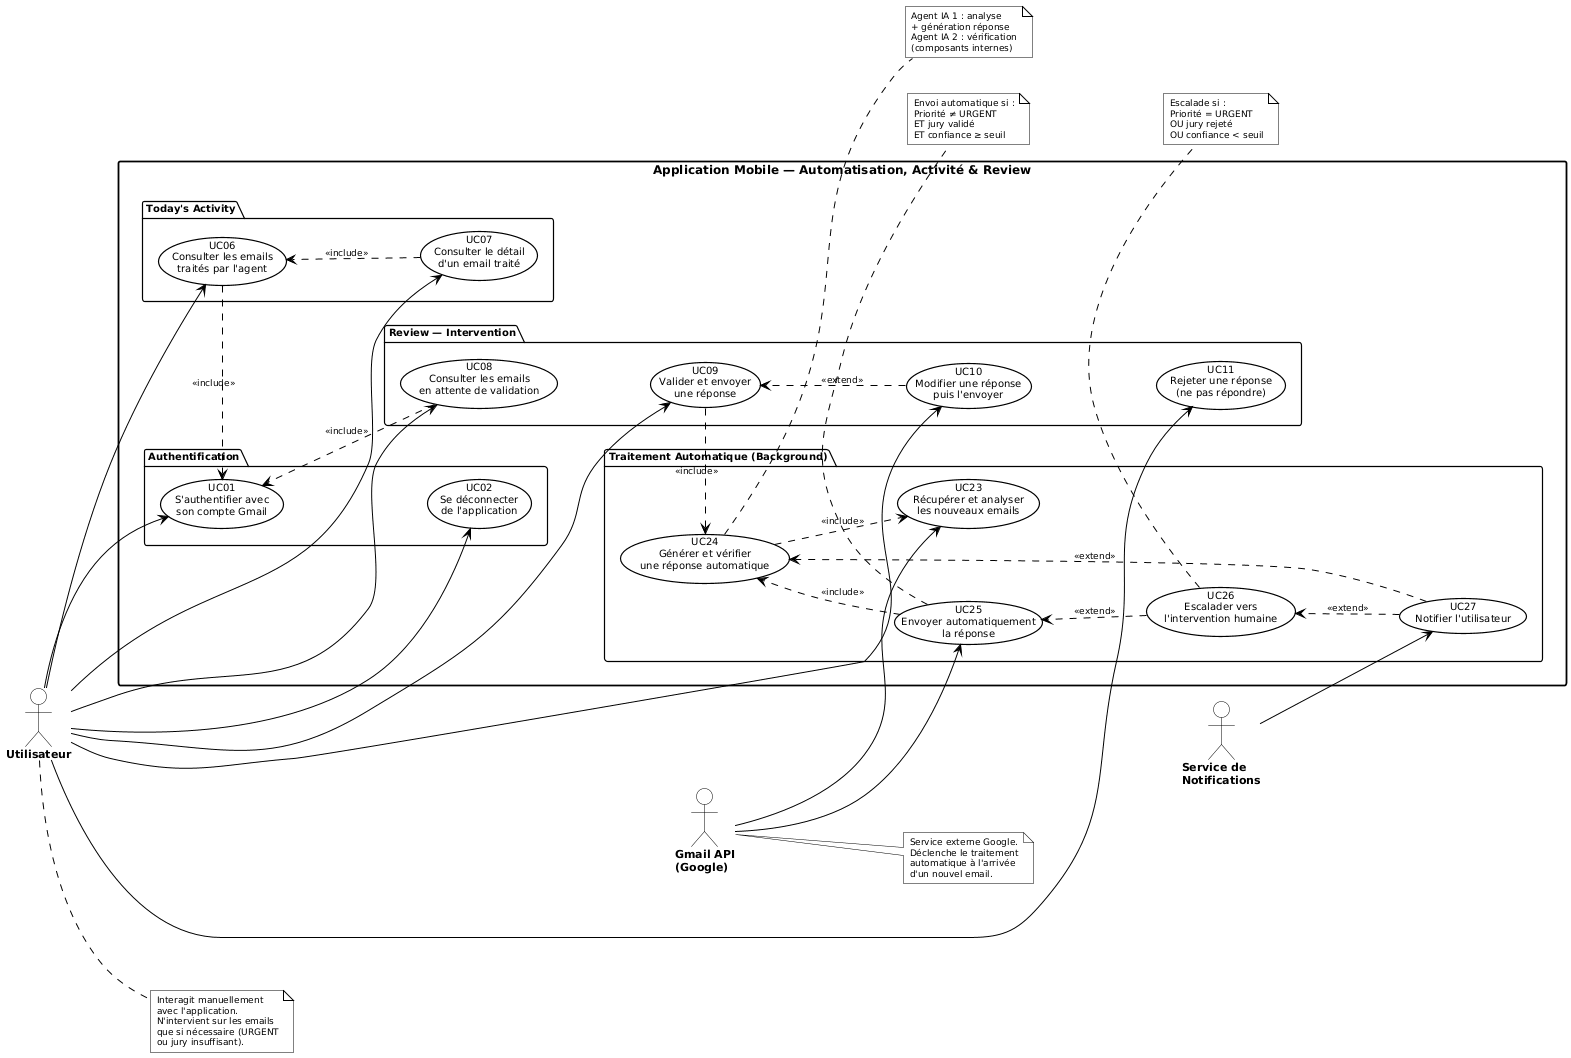

The diagram above was rendered by PlantUML. Its source (embedded in the PNG):
@startuml
left to right direction

skinparam backgroundColor white
skinparam defaultFontName Arial
skinparam defaultFontSize 11

skinparam actor {
  BackgroundColor white
  BorderColor black
  FontColor black
  FontSize 11
  FontStyle bold
}

skinparam usecase {
  BackgroundColor white
  BorderColor black
  FontColor black
  FontSize 10
  BorderThickness 1.2
}

skinparam rectangle {
  BackgroundColor white
  BorderColor black
  BorderThickness 1.8
  FontColor black
  FontStyle bold
  FontSize 12
}

skinparam package {
  BackgroundColor white
  BorderColor black
  BorderThickness 1.2
  FontColor black
  FontStyle bold
  FontSize 10
}

skinparam arrow {
  Color black
  FontColor black
  FontSize 9
}

skinparam note {
  BackgroundColor white
  BorderColor black
  FontColor black
  FontSize 9
}

' ─────────────────────────────────────────────
'  ACTORS  (only external entities)
' ─────────────────────────────────────────────

actor "Utilisateur"          as USER
actor "Gmail API\n(Google)"  as GMAIL
actor "Service de\nNotifications" as NOTIF

' ─────────────────────────────────────────────
'  SYSTEM BOUNDARY
' ─────────────────────────────────────────────

rectangle "Application Mobile — Automatisation, Activité & Review" {

  ' ══════════════════════════════════════════
  '  PACKAGE 1 : AUTHENTIFICATION
  ' ══════════════════════════════════════════
  package "Authentification" {
    usecase "UC01\nS'authentifier avec\nson compte Gmail"         as UC01
    usecase "UC02\nSe déconnecter\nde l'application"              as UC02
  }

  ' ══════════════════════════════════════════
  '  PACKAGE 3 : TODAY'S ACTIVITY
  ' ══════════════════════════════════════════
  package "Today's Activity" {
    usecase "UC06\nConsulter les emails\ntraités par l'agent"     as UC06
    usecase "UC07\nConsulter le détail\nd'un email traité"        as UC07
  }

  ' ══════════════════════════════════════════
  '  PACKAGE 4 : REVIEW
  ' ══════════════════════════════════════════
  package "Review — Intervention" {
    usecase "UC08\nConsulter les emails\nen attente de validation" as UC08
    usecase "UC09\nValider et envoyer\nune réponse"               as UC09
    usecase "UC10\nModifier une réponse\npuis l'envoyer"          as UC10
    usecase "UC11\nRejeter une réponse\n(ne pas répondre)"        as UC11
  }

  ' ══════════════════════════════════════════
  '  PACKAGE 9 : TRAITEMENT AUTOMATIQUE
  '  (Background — déclenché par Gmail API)
  ' ══════════════════════════════════════════
  package "Traitement Automatique (Background)" {
    usecase "UC23\nRécupérer et analyser\nles nouveaux emails"    as UC23
    usecase "UC24\nGénérer et vérifier\nune réponse automatique"  as UC24
    usecase "UC25\nEnvoyer automatiquement\nla réponse"           as UC25
    usecase "UC26\nEscalader vers\nl'intervention humaine"        as UC26
    usecase "UC27\nNotifier l'utilisateur"                        as UC27
  }

}

' ─────────────────────────────────────────────
'  ACTOR — UTILISATEUR
' ─────────────────────────────────────────────

USER --> UC01
USER --> UC02
USER --> UC06
USER --> UC07
USER --> UC08
USER --> UC09
USER --> UC10
USER --> UC11

' ─────────────────────────────────────────────
'  ACTOR — GMAIL API
' ─────────────────────────────────────────────

GMAIL --> UC23
GMAIL --> UC25

' ─────────────────────────────────────────────
'  ACTOR — SERVICE NOTIFICATIONS
' ─────────────────────────────────────────────

NOTIF --> UC27

' ─────────────────────────────────────────────
'  INCLUDE RELATIONSHIPS
' ─────────────────────────────────────────────

' Authentication is required before any action
UC06 .> UC01 : <<include>>
UC08 .> UC01 : <<include>>

' Automatic pipeline
UC24 .> UC23 : <<include>>

' Sending requires verification result
UC09 .> UC24 : <<include>>
UC25 .> UC24 : <<include>>

' Detail view includes analysis display
UC07 .> UC06 : <<include>>

' ─────────────────────────────────────────────
'  EXTEND RELATIONSHIPS
' ─────────────────────────────────────────────

' Manual override extends automatic flow
UC26 .> UC25 : <<extend>>

' Notification extends escalation
UC27 .> UC26 : <<extend>>
UC27 .> UC24 : <<extend>>

' Modification extends validation
UC10 .> UC09 : <<extend>>

' ─────────────────────────────────────────────
'  NOTES
' ─────────────────────────────────────────────

note right of USER
  Interagit manuellement
  avec l'application.
  N'intervient sur les emails
  que si nécessaire (URGENT
  ou jury insuffisant).
end note

note right of GMAIL
  Service externe Google.
  Déclenche le traitement
  automatique à l'arrivée
  d'un nouvel email.
end note

note bottom of UC25
  Envoi automatique si :
  Priorité ≠ URGENT
  ET jury validé
  ET confiance ≥ seuil
end note

note bottom of UC26
  Escalade si :
  Priorité = URGENT
  OU jury rejeté
  OU confiance < seuil
end note

note right of UC24
  Agent IA 1 : analyse
  + génération réponse
  Agent IA 2 : vérification
  (composants internes)
end note

' ─────────────────────────────────────────────
'  LAYOUT HELPERS (Hidden links for clean vertical stacking)
' ─────────────────────────────────────────────

' 1. COLONNE VERTICALE STRICTE POUR LES PACKAGES (La "colonne vertébrale")
UC01 -[hidden]down-> UC06
UC06 -[hidden]down-> UC08
UC08 -[hidden]down-> UC23

' 2. ALIGNEMENT INTERNE DANS CHAQUE PACKAGE
UC01 -[hidden]down-> UC02

UC06 -[hidden]down-> UC07

UC08 -[hidden]down-> UC09
UC09 -[hidden]down-> UC10
UC10 -[hidden]down-> UC11

UC23 -[hidden]down-> UC24
UC24 -[hidden]down-> UC25
UC25 -[hidden]down-> UC26
UC26 -[hidden]down-> UC27
@enduml